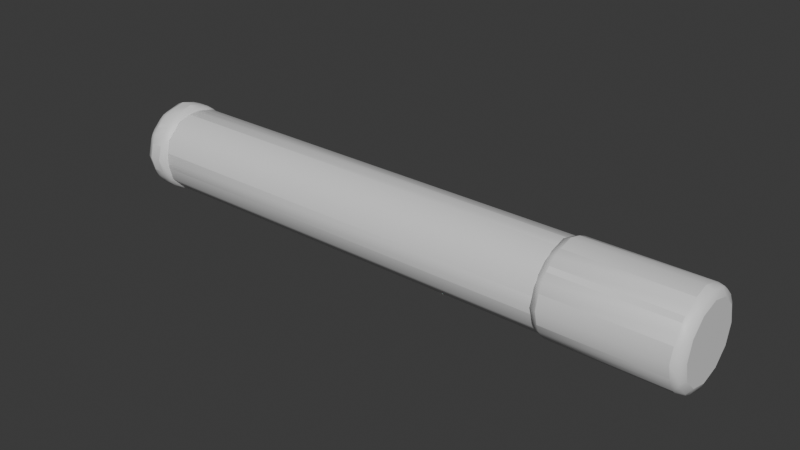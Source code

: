 # Source: OP_Cigarette.blend  (saved by Blender 5.2.44; exported with 4.5.12 LTS)
import bpy
from mathutils import Matrix  # noqa: F401  (used for matrix-valued properties, if any)

bpy.ops.wm.read_factory_settings(use_empty=True)
scene = bpy.context.scene
scene.name = 'Scene'

# ---- collections
col_collection = bpy.data.collections.new('Collection'); scene.collection.children.link(col_collection)

# ---- materials (node trees are filled in below, after node groups)
mat_op_paper = bpy.data.materials.new('OP_paper')
mat_op_paper.diffuse_color = (0.88, 0.8, 0.63, 1.0)
mat_op_paper.roughness = 0.62
mat_op_amber = bpy.data.materials.new('OP_amber')
mat_op_amber.diffuse_color = (1.0, 0.32, 0.08, 1.0)
mat_op_amber.roughness = 0.62
mat_op_coral = bpy.data.materials.new('OP_coral')
mat_op_coral.diffuse_color = (0.9, 0.18, 0.13, 1.0)
mat_op_coral.roughness = 0.62

# ---- material node trees
mat_op_paper.use_nodes = True; mat_op_paper.node_tree.nodes.clear()
_N = mat_op_paper.node_tree.nodes; _L = mat_op_paper.node_tree.links
n0 = _N.new('ShaderNodeBsdfPrincipled'); n0.name = 'Principled BSDF'; n0.location = (-200, 100)
n0.inputs[10].default_value = 0.005
n1 = _N.new('ShaderNodeOutputMaterial'); n1.name = 'Material Output'; n1.location = (200, 100)
_L.new(n0.outputs[0], n1.inputs[0])
n1.is_active_output = True
mat_op_amber.use_nodes = True; mat_op_amber.node_tree.nodes.clear()
_N = mat_op_amber.node_tree.nodes; _L = mat_op_amber.node_tree.links
n0 = _N.new('ShaderNodeBsdfPrincipled'); n0.name = 'Principled BSDF'; n0.location = (-200, 100)
n0.inputs[10].default_value = 0.005
n1 = _N.new('ShaderNodeOutputMaterial'); n1.name = 'Material Output'; n1.location = (200, 100)
_L.new(n0.outputs[0], n1.inputs[0])
n1.is_active_output = True
mat_op_coral.use_nodes = True; mat_op_coral.node_tree.nodes.clear()
_N = mat_op_coral.node_tree.nodes; _L = mat_op_coral.node_tree.links
n0 = _N.new('ShaderNodeBsdfPrincipled'); n0.name = 'Principled BSDF'; n0.location = (-200, 100)
n0.inputs[10].default_value = 0.005
n1 = _N.new('ShaderNodeOutputMaterial'); n1.name = 'Material Output'; n1.location = (200, 100)
_L.new(n0.outputs[0], n1.inputs[0])
n1.is_active_output = True

# ---- world
world_world = bpy.data.worlds.new('World'); scene.world = world_world
world_world.use_nodes = True; world_world.node_tree.nodes.clear()
_N = world_world.node_tree.nodes; _L = world_world.node_tree.links
n0 = _N.new('ShaderNodeOutputWorld'); n0.name = 'World Output'; n0.location = (200, 100)
n1 = _N.new('ShaderNodeBackground'); n1.name = 'Background'; n1.location = (-200, 100)
n1.inputs[0].default_value = (0.05088, 0.05088, 0.05088, 1.0)
_L.new(n1.outputs[0], n0.inputs[0])
n0.is_active_output = True
world_world.color = (0.05088, 0.05088, 0.05088)
world_world.sun_shadow_jitter_overblur = 0.0

# ---- meshes
me_cylinder = bpy.data.meshes.new('Cylinder')
me_cylinder.from_pydata([(0.0, 0.035, -0.21), (0.0, 0.035, 0.21), (0.0175, 0.03031, -0.21), (0.0175, 0.03031, 0.21), (0.03031, 0.0175, -0.21), (0.03031, 0.0175, 0.21), (0.035, 0.0, -0.21), (0.035, 0.0, 0.21), (0.03031, -0.0175, -0.21), (0.03031, -0.0175, 0.21), (0.0175, -0.03031, -0.21), (0.0175, -0.03031, 0.21), (0.0, -0.035, -0.21), (0.0, -0.035, 0.21), (-0.0175, -0.03031, -0.21), (-0.0175, -0.03031, 0.21), (-0.03031, -0.0175, -0.21), (-0.03031, -0.0175, 0.21), (-0.035, 0.0, -0.21), (-0.035, 0.0, 0.21), (-0.03031, 0.0175, -0.21), (-0.03031, 0.0175, 0.21), (-0.0175, 0.03031, -0.21), (-0.0175, 0.03031, 0.21)], [], [(0, 1, 3, 2), (2, 3, 5, 4), (4, 5, 7, 6), (6, 7, 9, 8), (8, 9, 11, 10), (10, 11, 13, 12), (12, 13, 15, 14), (14, 15, 17, 16), (16, 17, 19, 18), (18, 19, 21, 20), (3, 1, 23, 21, 19, 17, 15, 13, 11, 9, 7, 5), (20, 21, 23, 22), (22, 23, 1, 0), (0, 2, 4, 6, 8, 10, 12, 14, 16, 18, 20, 22)])
me_cylinder.polygons.foreach_set('use_smooth', [True] * 14)
_k = set([(0, 1), (0, 2), (0, 22), (1, 3), (1, 23), (2, 4), (3, 5), (4, 6), (5, 7), (6, 7), (6, 8), (7, 9), (8, 10), (9, 11), (10, 12), (11, 13), (12, 13), (12, 14), (13, 15), (14, 16), (15, 17), (16, 18), (17, 19), (18, 19), (18, 20), (19, 21), (20, 22), (21, 23)])
me_cylinder.attributes.new('sharp_edge', 'BOOLEAN', 'EDGE').data.foreach_set('value', [ (min(e.vertices), max(e.vertices)) in _k for e in me_cylinder.edges])
_uv = me_cylinder.uv_layers.new(name='UVMap')
_uv.uv.foreach_set('vector', [1.0, 0.5, 1.0, 1.0, 0.9167, 1.0, 0.9167, 0.5, 0.9167, 0.5, 0.9167, 1.0, 0.8333, 1.0, 0.8333, 0.5, 0.8333, 0.5, 0.8333, 1.0, 0.75, 1.0, 0.75, 0.5, 0.75, 0.5, 0.75, 1.0, 0.6667, 1.0, 0.6667, 0.5, 0.6667, 0.5, 0.6667, 1.0, 0.5833, 1.0, 0.5833, 0.5, 0.5833, 0.5, 0.5833, 1.0, 0.5, 1.0, 0.5, 0.5, 0.5, 0.5, 0.5, 1.0, 0.4167, 1.0, 0.4167, 0.5, 0.4167, 0.5, 0.4167, 1.0, 0.3333, 1.0, 0.3333, 0.5, 0.3333, 0.5, 0.3333, 1.0, 0.25, 1.0, 0.25, 0.5, 0.25, 0.5, 0.25, 1.0, 0.1667, 1.0, 0.1667, 0.5, 0.37, 0.4578, 0.25, 0.49, 0.13, 0.4578, 0.04215, 0.37, 0.01, 0.25, 0.04215, 0.13, 0.13, 0.04215, 0.25, 0.01, 0.37, 0.04215, 0.4578, 0.13, 0.49, 0.25, 0.4578, 0.37, 0.1667, 0.5, 0.1667, 1.0, 0.08333, 1.0, 0.08333, 0.5, 0.08333, 0.5, 0.08333, 1.0, 7.451e-08, 1.0, 7.451e-08, 0.5, 0.75, 0.49, 0.87, 0.4578, 0.9578, 0.37, 0.99, 0.25, 0.9578, 0.13, 0.87, 0.04215, 0.75, 0.01, 0.63, 0.04215, 0.5422, 0.13, 0.51, 0.25, 0.5422, 0.37, 0.63, 0.4578])
me_cylinder.materials.append(mat_op_paper)
me_cylinder.update()
me_cylinder_001 = bpy.data.meshes.new('Cylinder.001')
me_cylinder_001.from_pydata([(0.0, 0.038, -0.055), (0.0, 0.038, 0.055), (0.019, 0.03291, -0.055), (0.019, 0.03291, 0.055), (0.03291, 0.019, -0.055), (0.03291, 0.019, 0.055), (0.038, 0.0, -0.055), (0.038, 0.0, 0.055), (0.03291, -0.019, -0.055), (0.03291, -0.019, 0.055), (0.019, -0.03291, -0.055), (0.019, -0.03291, 0.055), (0.0, -0.038, -0.055), (0.0, -0.038, 0.055), (-0.019, -0.03291, -0.055), (-0.019, -0.03291, 0.055), (-0.03291, -0.019, -0.055), (-0.03291, -0.019, 0.055), (-0.038, 0.0, -0.055), (-0.038, 0.0, 0.055), (-0.03291, 0.019, -0.055), (-0.03291, 0.019, 0.055), (-0.019, 0.03291, -0.055), (-0.019, 0.03291, 0.055)], [], [(0, 1, 3, 2), (2, 3, 5, 4), (4, 5, 7, 6), (6, 7, 9, 8), (8, 9, 11, 10), (10, 11, 13, 12), (12, 13, 15, 14), (14, 15, 17, 16), (16, 17, 19, 18), (18, 19, 21, 20), (3, 1, 23, 21, 19, 17, 15, 13, 11, 9, 7, 5), (20, 21, 23, 22), (22, 23, 1, 0), (0, 2, 4, 6, 8, 10, 12, 14, 16, 18, 20, 22)])
me_cylinder_001.polygons.foreach_set('use_smooth', [True] * 14)
_k = set([(0, 2), (0, 22), (1, 3), (1, 23), (2, 3), (2, 4), (3, 5), (4, 5), (4, 6), (5, 7), (6, 8), (7, 9), (8, 9), (8, 10), (9, 11), (10, 11), (10, 12), (11, 13), (12, 14), (13, 15), (14, 15), (14, 16), (15, 17), (16, 17), (16, 18), (17, 19), (18, 20), (19, 21), (20, 21), (20, 22), (21, 23), (22, 23)])
me_cylinder_001.attributes.new('sharp_edge', 'BOOLEAN', 'EDGE').data.foreach_set('value', [ (min(e.vertices), max(e.vertices)) in _k for e in me_cylinder_001.edges])
_uv = me_cylinder_001.uv_layers.new(name='UVMap')
_uv.uv.foreach_set('vector', [1.0, 0.5, 1.0, 1.0, 0.9167, 1.0, 0.9167, 0.5, 0.9167, 0.5, 0.9167, 1.0, 0.8333, 1.0, 0.8333, 0.5, 0.8333, 0.5, 0.8333, 1.0, 0.75, 1.0, 0.75, 0.5, 0.75, 0.5, 0.75, 1.0, 0.6667, 1.0, 0.6667, 0.5, 0.6667, 0.5, 0.6667, 1.0, 0.5833, 1.0, 0.5833, 0.5, 0.5833, 0.5, 0.5833, 1.0, 0.5, 1.0, 0.5, 0.5, 0.5, 0.5, 0.5, 1.0, 0.4167, 1.0, 0.4167, 0.5, 0.4167, 0.5, 0.4167, 1.0, 0.3333, 1.0, 0.3333, 0.5, 0.3333, 0.5, 0.3333, 1.0, 0.25, 1.0, 0.25, 0.5, 0.25, 0.5, 0.25, 1.0, 0.1667, 1.0, 0.1667, 0.5, 0.37, 0.4578, 0.25, 0.49, 0.13, 0.4578, 0.04215, 0.37, 0.01, 0.25, 0.04215, 0.13, 0.13, 0.04215, 0.25, 0.01, 0.37, 0.04215, 0.4578, 0.13, 0.49, 0.25, 0.4578, 0.37, 0.1667, 0.5, 0.1667, 1.0, 0.08333, 1.0, 0.08333, 0.5, 0.08333, 0.5, 0.08333, 1.0, 7.451e-08, 1.0, 7.451e-08, 0.5, 0.75, 0.49, 0.87, 0.4578, 0.9578, 0.37, 0.99, 0.25, 0.9578, 0.13, 0.87, 0.04215, 0.75, 0.01, 0.63, 0.04215, 0.5422, 0.13, 0.51, 0.25, 0.5422, 0.37, 0.63, 0.4578])
me_cylinder_001.materials.append(mat_op_amber)
me_cylinder_001.update()
me_cylinder_002 = bpy.data.meshes.new('Cylinder.002')
me_cylinder_002.from_pydata([(0.0, 0.038, -0.0125), (0.0, 0.038, 0.0125), (0.019, 0.03291, -0.0125), (0.019, 0.03291, 0.0125), (0.03291, 0.019, -0.0125), (0.03291, 0.019, 0.0125), (0.038, 0.0, -0.0125), (0.038, 0.0, 0.0125), (0.03291, -0.019, -0.0125), (0.03291, -0.019, 0.0125), (0.019, -0.03291, -0.0125), (0.019, -0.03291, 0.0125), (0.0, -0.038, -0.0125), (0.0, -0.038, 0.0125), (-0.019, -0.03291, -0.0125), (-0.019, -0.03291, 0.0125), (-0.03291, -0.019, -0.0125), (-0.03291, -0.019, 0.0125), (-0.038, 0.0, -0.0125), (-0.038, 0.0, 0.0125), (-0.03291, 0.019, -0.0125), (-0.03291, 0.019, 0.0125), (-0.019, 0.03291, -0.0125), (-0.019, 0.03291, 0.0125)], [], [(0, 1, 3, 2), (2, 3, 5, 4), (4, 5, 7, 6), (6, 7, 9, 8), (8, 9, 11, 10), (10, 11, 13, 12), (12, 13, 15, 14), (14, 15, 17, 16), (16, 17, 19, 18), (18, 19, 21, 20), (3, 1, 23, 21, 19, 17, 15, 13, 11, 9, 7, 5), (20, 21, 23, 22), (22, 23, 1, 0), (0, 2, 4, 6, 8, 10, 12, 14, 16, 18, 20, 22)])
me_cylinder_002.polygons.foreach_set('use_smooth', [True] * 14)
_k = set([(0, 2), (0, 22), (1, 3), (1, 23), (2, 3), (2, 4), (3, 5), (4, 6), (5, 7), (6, 8), (7, 9), (8, 10), (9, 11), (10, 11), (10, 12), (11, 13), (12, 14), (13, 15), (14, 15), (14, 16), (15, 17), (16, 18), (17, 19), (18, 20), (19, 21), (20, 22), (21, 23), (22, 23)])
me_cylinder_002.attributes.new('sharp_edge', 'BOOLEAN', 'EDGE').data.foreach_set('value', [ (min(e.vertices), max(e.vertices)) in _k for e in me_cylinder_002.edges])
_uv = me_cylinder_002.uv_layers.new(name='UVMap')
_uv.uv.foreach_set('vector', [1.0, 0.5, 1.0, 1.0, 0.9167, 1.0, 0.9167, 0.5, 0.9167, 0.5, 0.9167, 1.0, 0.8333, 1.0, 0.8333, 0.5, 0.8333, 0.5, 0.8333, 1.0, 0.75, 1.0, 0.75, 0.5, 0.75, 0.5, 0.75, 1.0, 0.6667, 1.0, 0.6667, 0.5, 0.6667, 0.5, 0.6667, 1.0, 0.5833, 1.0, 0.5833, 0.5, 0.5833, 0.5, 0.5833, 1.0, 0.5, 1.0, 0.5, 0.5, 0.5, 0.5, 0.5, 1.0, 0.4167, 1.0, 0.4167, 0.5, 0.4167, 0.5, 0.4167, 1.0, 0.3333, 1.0, 0.3333, 0.5, 0.3333, 0.5, 0.3333, 1.0, 0.25, 1.0, 0.25, 0.5, 0.25, 0.5, 0.25, 1.0, 0.1667, 1.0, 0.1667, 0.5, 0.37, 0.4578, 0.25, 0.49, 0.13, 0.4578, 0.04215, 0.37, 0.01, 0.25, 0.04215, 0.13, 0.13, 0.04215, 0.25, 0.01, 0.37, 0.04215, 0.4578, 0.13, 0.49, 0.25, 0.4578, 0.37, 0.1667, 0.5, 0.1667, 1.0, 0.08333, 1.0, 0.08333, 0.5, 0.08333, 0.5, 0.08333, 1.0, 7.451e-08, 1.0, 7.451e-08, 0.5, 0.75, 0.49, 0.87, 0.4578, 0.9578, 0.37, 0.99, 0.25, 0.9578, 0.13, 0.87, 0.04215, 0.75, 0.01, 0.63, 0.04215, 0.5422, 0.13, 0.51, 0.25, 0.5422, 0.37, 0.63, 0.4578])
me_cylinder_002.materials.append(mat_op_coral)
me_cylinder_002.update()

# ---- objects
ob_cigarette = bpy.data.objects.new('Cigarette', None)
ob_papertube = bpy.data.objects.new('PaperTube', me_cylinder)
ob_filter = bpy.data.objects.new('Filter', me_cylinder_001)
ob_ember = bpy.data.objects.new('Ember', me_cylinder_002)

# ---- transforms, parenting, visibility, modifiers, constraints
ob_cigarette.location = (0.0, 0.0, 0.0)
ob_papertube.parent = ob_cigarette
ob_papertube.location = (0.0, 0.0, 0.16)
ob_papertube.rotation_euler = (0.0, 1.571, 0.0)
_m = ob_papertube.modifiers.new('Soft toy bevel', 'BEVEL')
_m.width = 0.007
_m.width_pct = 0.007
_m.segments = 2
ob_filter.parent = ob_cigarette
ob_filter.location = (0.21, 0.0, 0.16)
ob_filter.rotation_euler = (0.0, 1.571, 0.0)
_m = ob_filter.modifiers.new('Soft toy bevel', 'BEVEL')
_m.width = 0.0076
_m.width_pct = 0.0076
_m.segments = 2
ob_ember.parent = ob_cigarette
ob_ember.location = (-0.215, 0.0, 0.16)
ob_ember.rotation_euler = (0.0, 1.571, 0.0)
_m = ob_ember.modifiers.new('Soft toy bevel', 'BEVEL')
_m.width = 0.0076
_m.width_pct = 0.0076
_m.segments = 2

# ---- collection membership
col_collection.objects.link(ob_cigarette)
col_collection.objects.link(ob_papertube)
col_collection.objects.link(ob_filter)
col_collection.objects.link(ob_ember)

# ---- scene / render settings (as saved in the file)
scene.frame_start = 1; scene.frame_end = 250; scene.frame_set(1)
scene.render.engine = 'BLENDER_EEVEE_NEXT'
scene.render.bake_bias = 0.0
scene.render.bake_samples = 0
scene.render.compositor_device = 'GPU'
scene.eevee.use_volume_custom_range = False
scene.eevee.fast_gi_thickness_near = 0.1
scene.eevee.fast_gi_thickness_far = 0.0
scene.eevee.ray_tracing_options.screen_trace_thickness = 0.1
bpy.context.view_layer.update()

# ---- added for rendering (the .blend has no active camera and no usable light): camera, sun
cam_auto = bpy.data.cameras.new('AutoCamera')
cam_auto.lens = 50.0
cam_auto.sensor_width = 36.0
cam_auto.clip_end = 1000.0
ob_auto_camera = bpy.data.objects.new('AutoCamera', cam_auto)
scene.collection.objects.link(ob_auto_camera)
ob_auto_camera.location = (0.485148, -0.559677, 0.533118)
ob_auto_camera.rotation_euler = (1.09748, -7.21219e-08, 0.694738)
scene.camera = ob_auto_camera
light_auto_sun = bpy.data.lights.new('AutoSun', 'SUN')
light_auto_sun.energy = 3.0
light_auto_sun.angle = 0.0523599
ob_auto_sun = bpy.data.objects.new('AutoSun', light_auto_sun)
scene.collection.objects.link(ob_auto_sun)
ob_auto_sun.rotation_euler = (0.872665, 0.174533, 0.523599)
bpy.context.view_layer.update()

